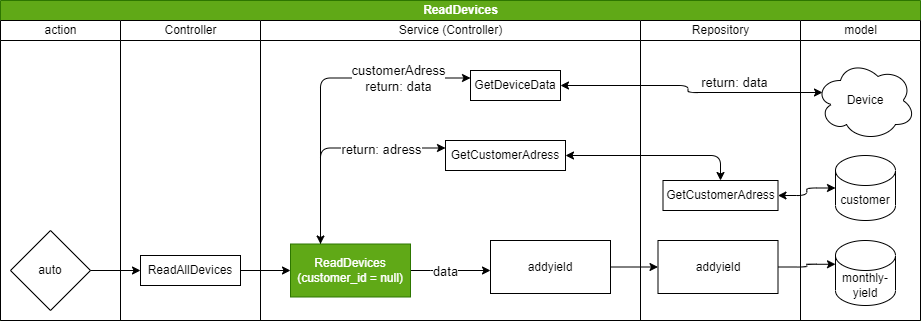

The diagram above was exported from draw.io. Its source (the exported page's mxGraphModel, read from the mxfile embedded in the PNG):
<mxGraphModel dx="832" dy="1537" grid="1" gridSize="10" guides="1" tooltips="1" connect="1" arrows="1" fold="1" page="1" pageScale="1" pageWidth="850" pageHeight="1100" math="0" shadow="0">
  <root>
    <mxCell id="0" />
    <mxCell id="1" parent="0" />
    <mxCell id="2" value="ReadDevices" style="swimlane;childLayout=stackLayout;resizeParent=1;resizeParentMax=0;startSize=20;html=1;fillColor=#60a917;strokeColor=#2D7600;fontColor=#ffffff;" vertex="1" parent="1">
      <mxGeometry x="40" y="-710" width="920" height="320" as="geometry" />
    </mxCell>
    <mxCell id="3" value="&lt;span style=&quot;font-weight: 400;&quot;&gt;action&lt;/span&gt;" style="swimlane;startSize=20;html=1;" vertex="1" parent="2">
      <mxGeometry y="20" width="120" height="300" as="geometry" />
    </mxCell>
    <mxCell id="4" value="auto" style="rhombus;whiteSpace=wrap;html=1;" vertex="1" parent="3">
      <mxGeometry x="10" y="210" width="80" height="80" as="geometry" />
    </mxCell>
    <mxCell id="5" value="&lt;span style=&quot;font-weight: 400;&quot;&gt;Controller&lt;/span&gt;" style="swimlane;startSize=20;html=1;" vertex="1" parent="2">
      <mxGeometry x="120" y="20" width="140" height="300" as="geometry" />
    </mxCell>
    <mxCell id="6" value="ReadAllDevices" style="whiteSpace=wrap;html=1;" vertex="1" parent="5">
      <mxGeometry x="20" y="235" width="100" height="30" as="geometry" />
    </mxCell>
    <mxCell id="7" value="&lt;span style=&quot;font-weight: 400;&quot;&gt;Service (Controller)&lt;/span&gt;" style="swimlane;startSize=20;html=1;" vertex="1" parent="2">
      <mxGeometry x="260" y="20" width="380" height="300" as="geometry" />
    </mxCell>
    <mxCell id="8" style="edgeStyle=orthogonalEdgeStyle;html=1;exitX=0.25;exitY=0;exitDx=0;exitDy=0;entryX=0;entryY=0.25;entryDx=0;entryDy=0;fontSize=13;startArrow=none;startFill=0;endArrow=classic;endFill=1;" edge="1" parent="7" source="12" target="13">
      <mxGeometry relative="1" as="geometry" />
    </mxCell>
    <mxCell id="9" value="return: adress" style="edgeLabel;html=1;align=center;verticalAlign=middle;resizable=0;points=[];fontSize=13;" vertex="1" connectable="0" parent="8">
      <mxGeometry x="-0.0109" y="-1" relative="1" as="geometry">
        <mxPoint x="47" as="offset" />
      </mxGeometry>
    </mxCell>
    <mxCell id="10" value="" style="edgeStyle=orthogonalEdgeStyle;html=1;fontSize=13;startArrow=none;startFill=0;endArrow=classic;endFill=1;" edge="1" parent="7" source="12" target="17">
      <mxGeometry relative="1" as="geometry">
        <Array as="points">
          <mxPoint x="180" y="250" />
          <mxPoint x="180" y="250" />
        </Array>
      </mxGeometry>
    </mxCell>
    <mxCell id="11" value="data" style="edgeLabel;html=1;align=center;verticalAlign=middle;resizable=0;points=[];fontSize=13;" vertex="1" connectable="0" parent="10">
      <mxGeometry x="-0.2899" y="-1" relative="1" as="geometry">
        <mxPoint x="6" y="-1" as="offset" />
      </mxGeometry>
    </mxCell>
    <mxCell id="12" value="ReadDevices&lt;br&gt;(customer_id = null)" style="whiteSpace=wrap;html=1;fillColor=#60a917;fontColor=#ffffff;strokeColor=#2D7600;" vertex="1" parent="7">
      <mxGeometry x="30" y="223.5" width="120" height="53" as="geometry" />
    </mxCell>
    <mxCell id="13" value="GetCustomerAdress" style="whiteSpace=wrap;html=1;" vertex="1" parent="7">
      <mxGeometry x="185" y="120" width="120" height="30" as="geometry" />
    </mxCell>
    <mxCell id="14" value="GetDeviceData" style="rounded=0;whiteSpace=wrap;html=1;" vertex="1" parent="7">
      <mxGeometry x="210" y="50" width="90" height="30" as="geometry" />
    </mxCell>
    <mxCell id="15" style="edgeStyle=orthogonalEdgeStyle;html=1;startArrow=classic;startFill=1;endArrow=classic;endFill=1;exitX=0.25;exitY=0;exitDx=0;exitDy=0;entryX=0;entryY=0.25;entryDx=0;entryDy=0;" edge="1" parent="7" source="12" target="14">
      <mxGeometry relative="1" as="geometry">
        <mxPoint x="70" y="190" as="sourcePoint" />
        <mxPoint x="190" y="60" as="targetPoint" />
        <Array as="points">
          <mxPoint x="60" y="58" />
          <mxPoint x="210" y="58" />
        </Array>
      </mxGeometry>
    </mxCell>
    <mxCell id="16" value="&lt;font style=&quot;font-size: 13px;&quot;&gt;customerAdress&lt;br&gt;return: data&lt;br&gt;&lt;/font&gt;" style="edgeLabel;html=1;align=center;verticalAlign=middle;resizable=0;points=[];" vertex="1" connectable="0" parent="15">
      <mxGeometry x="0.3368" y="1" relative="1" as="geometry">
        <mxPoint x="32" y="1" as="offset" />
      </mxGeometry>
    </mxCell>
    <mxCell id="17" value="addyield" style="whiteSpace=wrap;html=1;" vertex="1" parent="7">
      <mxGeometry x="230" y="220" width="120" height="53" as="geometry" />
    </mxCell>
    <mxCell id="18" value="" style="edgeStyle=orthogonalEdgeStyle;html=1;startArrow=none;startFill=0;endArrow=classic;endFill=1;" edge="1" parent="2" source="4" target="6">
      <mxGeometry relative="1" as="geometry" />
    </mxCell>
    <mxCell id="19" value="" style="edgeStyle=orthogonalEdgeStyle;html=1;fontSize=13;startArrow=none;startFill=0;endArrow=classic;endFill=1;" edge="1" parent="2" source="6" target="12">
      <mxGeometry relative="1" as="geometry" />
    </mxCell>
    <mxCell id="20" style="edgeStyle=orthogonalEdgeStyle;html=1;exitX=1;exitY=0.5;exitDx=0;exitDy=0;entryX=0.07;entryY=0.4;entryDx=0;entryDy=0;entryPerimeter=0;fontSize=13;startArrow=classic;startFill=1;endArrow=classic;endFill=1;" edge="1" parent="2" source="14" target="30">
      <mxGeometry relative="1" as="geometry" />
    </mxCell>
    <mxCell id="21" value="return: data" style="edgeLabel;html=1;align=center;verticalAlign=middle;resizable=0;points=[];fontSize=13;" vertex="1" connectable="0" parent="20">
      <mxGeometry x="-0.261" y="4" relative="1" as="geometry">
        <mxPoint x="74" as="offset" />
      </mxGeometry>
    </mxCell>
    <mxCell id="22" value="" style="edgeStyle=orthogonalEdgeStyle;html=1;fontSize=13;startArrow=classic;startFill=1;endArrow=classic;endFill=1;" edge="1" parent="2" source="13" target="27">
      <mxGeometry relative="1" as="geometry" />
    </mxCell>
    <mxCell id="23" style="edgeStyle=orthogonalEdgeStyle;html=1;exitX=1;exitY=0.5;exitDx=0;exitDy=0;entryX=0;entryY=0.5;entryDx=0;entryDy=0;entryPerimeter=0;fontSize=13;startArrow=classic;startFill=1;endArrow=classic;endFill=1;" edge="1" parent="2" source="27" target="31">
      <mxGeometry relative="1" as="geometry" />
    </mxCell>
    <mxCell id="24" style="edgeStyle=orthogonalEdgeStyle;html=1;entryX=0;entryY=0.5;entryDx=0;entryDy=0;fontSize=13;startArrow=none;startFill=0;endArrow=classic;endFill=1;" edge="1" parent="2" source="17" target="28">
      <mxGeometry relative="1" as="geometry" />
    </mxCell>
    <mxCell id="25" style="edgeStyle=orthogonalEdgeStyle;html=1;exitX=1;exitY=0.5;exitDx=0;exitDy=0;fontSize=13;startArrow=none;startFill=0;endArrow=classic;endFill=1;entryX=0;entryY=0;entryDx=0;entryDy=23.75;entryPerimeter=0;" edge="1" parent="2" source="28" target="32">
      <mxGeometry relative="1" as="geometry">
        <mxPoint x="820" y="266.80952380952385" as="targetPoint" />
      </mxGeometry>
    </mxCell>
    <mxCell id="26" value="&lt;span style=&quot;font-weight: 400;&quot;&gt;Repository&lt;/span&gt;" style="swimlane;startSize=20;html=1;" vertex="1" parent="2">
      <mxGeometry x="640" y="20" width="160" height="300" as="geometry" />
    </mxCell>
    <mxCell id="27" value="GetCustomerAdress" style="whiteSpace=wrap;html=1;" vertex="1" parent="26">
      <mxGeometry x="22.5" y="160" width="115" height="30" as="geometry" />
    </mxCell>
    <mxCell id="28" value="addyield" style="whiteSpace=wrap;html=1;" vertex="1" parent="26">
      <mxGeometry x="17.5" y="220" width="120" height="53" as="geometry" />
    </mxCell>
    <mxCell id="29" value="&lt;span style=&quot;font-weight: 400;&quot;&gt;model&lt;/span&gt;" style="swimlane;startSize=20;html=1;" vertex="1" parent="2">
      <mxGeometry x="800" y="20" width="120" height="300" as="geometry" />
    </mxCell>
    <mxCell id="30" value="Device" style="ellipse;shape=cloud;whiteSpace=wrap;html=1;fontFamily=Helvetica;fontSize=12;fontColor=default;align=center;strokeColor=default;fillColor=default;" vertex="1" parent="29">
      <mxGeometry x="15" y="40" width="100" height="80" as="geometry" />
    </mxCell>
    <mxCell id="31" value="customer" style="shape=cylinder3;whiteSpace=wrap;html=1;boundedLbl=1;backgroundOutline=1;size=15;" vertex="1" parent="29">
      <mxGeometry x="35" y="135" width="60" height="65" as="geometry" />
    </mxCell>
    <mxCell id="32" value="monthly-yield" style="shape=cylinder3;whiteSpace=wrap;html=1;boundedLbl=1;backgroundOutline=1;size=15;" vertex="1" parent="29">
      <mxGeometry x="35" y="220" width="60" height="65" as="geometry" />
    </mxCell>
  </root>
</mxGraphModel>